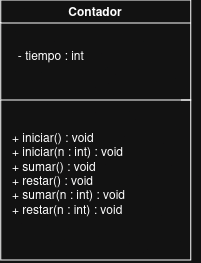

The diagram above was exported from draw.io. Its source (the exported page's mxGraphModel, read from the mxfile embedded in the PNG):
<mxGraphModel dx="794" dy="431" grid="1" gridSize="10" guides="1" tooltips="1" connect="1" arrows="1" fold="1" page="1" pageScale="1" pageWidth="827" pageHeight="1169" math="0" shadow="0">
  <root>
    <mxCell id="0" />
    <mxCell id="1" parent="0" />
    <mxCell id="_GERMTq9YDtLj1x3_EUM-1" parent="1" style="swimlane;whiteSpace=wrap;html=1;" value="Contador" vertex="1">
      <mxGeometry height="100" width="190" x="370" y="300" as="geometry" />
    </mxCell>
    <mxCell id="_GERMTq9YDtLj1x3_EUM-2" parent="_GERMTq9YDtLj1x3_EUM-1" style="text;html=1;whiteSpace=wrap;strokeColor=none;fillColor=none;align=center;verticalAlign=middle;rounded=0;" value="- tiempo : int&amp;nbsp;" vertex="1">
      <mxGeometry height="30" width="85" x="10" y="40" as="geometry" />
    </mxCell>
    <mxCell id="_GERMTq9YDtLj1x3_EUM-4" edge="1" parent="1" source="_GERMTq9YDtLj1x3_EUM-1" style="endArrow=none;html=1;rounded=0;entryX=1;entryY=0.5;entryDx=0;entryDy=0;exitX=0;exitY=1;exitDx=0;exitDy=0;edgeStyle=orthogonalEdgeStyle;innerLoopWaypoints=1;" value="">
      <mxGeometry height="50" relative="1" width="50" as="geometry">
        <Array as="points">
          <mxPoint x="370" y="560.03" />
          <mxPoint x="560" y="560.03" />
          <mxPoint x="560" y="400.03" />
        </Array>
        <mxPoint x="360" y="400" as="sourcePoint" />
        <mxPoint x="550" y="400" as="targetPoint" />
      </mxGeometry>
    </mxCell>
    <mxCell id="_GERMTq9YDtLj1x3_EUM-3" parent="1" style="text;html=1;whiteSpace=wrap;strokeColor=none;fillColor=none;align=left;verticalAlign=middle;rounded=0;" value="&lt;div align=&quot;left&quot;&gt;+ iniciar() : void&amp;nbsp;&lt;/div&gt;&lt;div align=&quot;left&quot;&gt;+ iniciar(n : int) : void&amp;nbsp;&lt;/div&gt;&lt;div align=&quot;left&quot;&gt;+ sumar() : void&amp;nbsp;&lt;/div&gt;&lt;div align=&quot;left&quot;&gt;+ restar() : void&amp;nbsp;&lt;/div&gt;&lt;div align=&quot;left&quot;&gt;+ sumar(n : int) : void&amp;nbsp;&lt;/div&gt;&lt;div align=&quot;left&quot;&gt;+ restar(n : int) : void&amp;nbsp;&lt;/div&gt;&lt;div align=&quot;left&quot;&gt;&lt;br&gt;&lt;/div&gt;" vertex="1">
      <mxGeometry height="140" width="190" x="380" y="410" as="geometry" />
    </mxCell>
  </root>
</mxGraphModel>